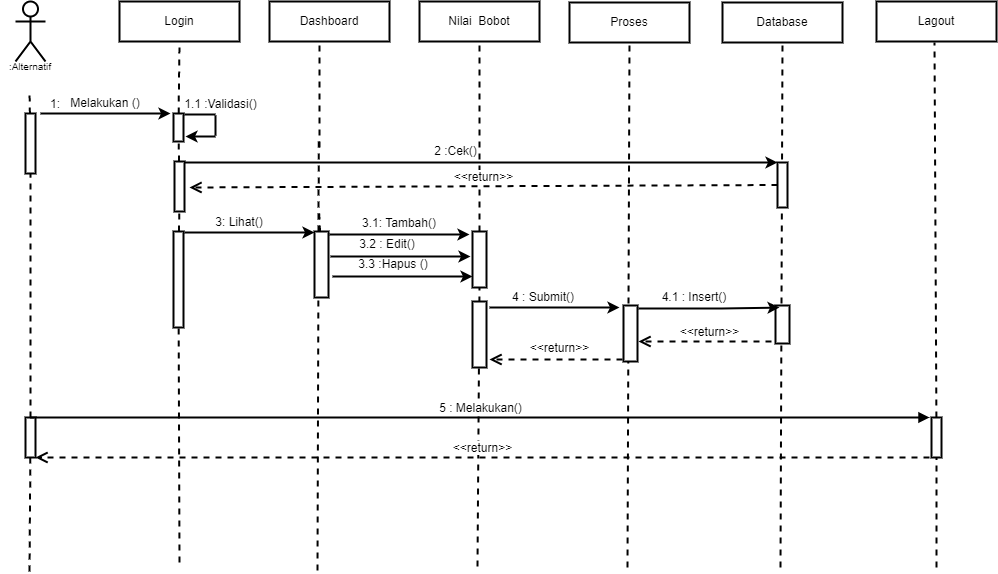

The diagram above was exported from draw.io. Its source (the exported page's mxGraphModel, read from the mxfile embedded in the PNG):
<mxGraphModel dx="818" dy="820" grid="1" gridSize="10" guides="1" tooltips="1" connect="1" arrows="1" fold="1" page="1" pageScale="1" pageWidth="1169" pageHeight="827" math="0" shadow="0">
  <root>
    <mxCell id="0" />
    <mxCell id="1" parent="0" />
    <mxCell id="nXZZaKxQptZhXw2HEOXu-1" value="&lt;br&gt;&lt;br&gt;&lt;br&gt;&lt;br&gt;&lt;br&gt;" style="shape=umlActor;verticalLabelPosition=bottom;verticalAlign=top;html=1;outlineConnect=0;strokeWidth=2;" parent="1" vertex="1">
      <mxGeometry x="115" y="90" width="30" height="60" as="geometry" />
    </mxCell>
    <mxCell id="nXZZaKxQptZhXw2HEOXu-2" value="Login" style="rounded=0;whiteSpace=wrap;html=1;strokeWidth=2;" parent="1" vertex="1">
      <mxGeometry x="219" y="90" width="120" height="40" as="geometry" />
    </mxCell>
    <mxCell id="nXZZaKxQptZhXw2HEOXu-3" value="Dashboard" style="rounded=0;whiteSpace=wrap;html=1;strokeWidth=2;" parent="1" vertex="1">
      <mxGeometry x="369" y="90" width="120" height="40" as="geometry" />
    </mxCell>
    <mxCell id="nXZZaKxQptZhXw2HEOXu-4" value="Nilai&amp;nbsp; Bobot" style="rounded=0;whiteSpace=wrap;html=1;strokeWidth=2;" parent="1" vertex="1">
      <mxGeometry x="519" y="90" width="120" height="40" as="geometry" />
    </mxCell>
    <mxCell id="nXZZaKxQptZhXw2HEOXu-5" value="Lagout" style="rounded=0;whiteSpace=wrap;html=1;strokeWidth=2;" parent="1" vertex="1">
      <mxGeometry x="976" y="90" width="120" height="40" as="geometry" />
    </mxCell>
    <mxCell id="nXZZaKxQptZhXw2HEOXu-6" value="" style="endArrow=none;dashed=1;html=1;rounded=0;startArrow=none;strokeWidth=2;" parent="1" source="nXZZaKxQptZhXw2HEOXu-7" edge="1">
      <mxGeometry width="50" height="50" relative="1" as="geometry">
        <mxPoint x="129" y="510" as="sourcePoint" />
        <mxPoint x="129" y="180" as="targetPoint" />
      </mxGeometry>
    </mxCell>
    <mxCell id="nXZZaKxQptZhXw2HEOXu-7" value="" style="rounded=0;whiteSpace=wrap;html=1;strokeWidth=2;" parent="1" vertex="1">
      <mxGeometry x="125" y="202" width="10" height="60" as="geometry" />
    </mxCell>
    <mxCell id="nXZZaKxQptZhXw2HEOXu-8" value="" style="endArrow=none;dashed=1;html=1;rounded=0;strokeWidth=2;startArrow=none;" parent="1" source="nXZZaKxQptZhXw2HEOXu-60" target="nXZZaKxQptZhXw2HEOXu-7" edge="1">
      <mxGeometry width="50" height="50" relative="1" as="geometry">
        <mxPoint x="129" y="660" as="sourcePoint" />
        <mxPoint x="129" y="180" as="targetPoint" />
      </mxGeometry>
    </mxCell>
    <mxCell id="nXZZaKxQptZhXw2HEOXu-9" value="" style="endArrow=none;dashed=1;html=1;rounded=0;startArrow=none;entryX=0.5;entryY=1;entryDx=0;entryDy=0;strokeWidth=2;" parent="1" source="nXZZaKxQptZhXw2HEOXu-10" target="nXZZaKxQptZhXw2HEOXu-2" edge="1">
      <mxGeometry width="50" height="50" relative="1" as="geometry">
        <mxPoint x="277" y="510" as="sourcePoint" />
        <mxPoint x="277" y="180" as="targetPoint" />
      </mxGeometry>
    </mxCell>
    <mxCell id="nXZZaKxQptZhXw2HEOXu-10" value="" style="rounded=0;whiteSpace=wrap;html=1;strokeWidth=2;" parent="1" vertex="1">
      <mxGeometry x="273" y="202" width="10" height="28" as="geometry" />
    </mxCell>
    <mxCell id="nXZZaKxQptZhXw2HEOXu-11" value="" style="endArrow=none;dashed=1;html=1;rounded=0;startArrow=none;strokeWidth=2;" parent="1" source="nXZZaKxQptZhXw2HEOXu-15" target="nXZZaKxQptZhXw2HEOXu-10" edge="1">
      <mxGeometry width="50" height="50" relative="1" as="geometry">
        <mxPoint x="277" y="510" as="sourcePoint" />
        <mxPoint x="277" y="180" as="targetPoint" />
      </mxGeometry>
    </mxCell>
    <mxCell id="nXZZaKxQptZhXw2HEOXu-12" value="" style="endArrow=classic;html=1;rounded=0;strokeWidth=2;" parent="1" edge="1">
      <mxGeometry width="50" height="50" relative="1" as="geometry">
        <mxPoint x="140" y="202" as="sourcePoint" />
        <mxPoint x="270" y="202" as="targetPoint" />
      </mxGeometry>
    </mxCell>
    <mxCell id="nXZZaKxQptZhXw2HEOXu-13" value="1:" style="text;html=1;strokeColor=none;fillColor=none;align=center;verticalAlign=middle;whiteSpace=wrap;rounded=0;strokeWidth=2;" parent="1" vertex="1">
      <mxGeometry x="125" y="184" width="60" height="18" as="geometry" />
    </mxCell>
    <mxCell id="nXZZaKxQptZhXw2HEOXu-14" value="Melakukan ()" style="text;html=1;strokeColor=none;fillColor=none;align=center;verticalAlign=middle;whiteSpace=wrap;rounded=0;strokeWidth=2;" parent="1" vertex="1">
      <mxGeometry x="160" y="182" width="90" height="20" as="geometry" />
    </mxCell>
    <mxCell id="nXZZaKxQptZhXw2HEOXu-15" value="" style="rounded=0;whiteSpace=wrap;html=1;strokeWidth=2;" parent="1" vertex="1">
      <mxGeometry x="274" y="250" width="10" height="50" as="geometry" />
    </mxCell>
    <mxCell id="nXZZaKxQptZhXw2HEOXu-16" value="" style="endArrow=none;dashed=1;html=1;rounded=0;startArrow=none;strokeWidth=2;" parent="1" source="nXZZaKxQptZhXw2HEOXu-17" target="nXZZaKxQptZhXw2HEOXu-15" edge="1">
      <mxGeometry width="50" height="50" relative="1" as="geometry">
        <mxPoint x="277" y="510" as="sourcePoint" />
        <mxPoint x="277.95238095238096" y="230" as="targetPoint" />
      </mxGeometry>
    </mxCell>
    <mxCell id="nXZZaKxQptZhXw2HEOXu-17" value="" style="rounded=0;whiteSpace=wrap;html=1;strokeWidth=2;" parent="1" vertex="1">
      <mxGeometry x="273" y="320" width="10" height="96" as="geometry" />
    </mxCell>
    <mxCell id="nXZZaKxQptZhXw2HEOXu-18" value="" style="endArrow=none;dashed=1;html=1;rounded=0;strokeWidth=2;" parent="1" target="nXZZaKxQptZhXw2HEOXu-17" edge="1">
      <mxGeometry width="50" height="50" relative="1" as="geometry">
        <mxPoint x="279" y="651" as="sourcePoint" />
        <mxPoint x="278.7872340425531" y="300" as="targetPoint" />
      </mxGeometry>
    </mxCell>
    <mxCell id="nXZZaKxQptZhXw2HEOXu-19" value="" style="endArrow=none;dashed=1;html=1;rounded=0;startArrow=none;entryX=0.5;entryY=1;entryDx=0;entryDy=0;strokeWidth=2;" parent="1" edge="1">
      <mxGeometry width="50" height="50" relative="1" as="geometry">
        <mxPoint x="419" y="236" as="sourcePoint" />
        <mxPoint x="419" y="130" as="targetPoint" />
      </mxGeometry>
    </mxCell>
    <mxCell id="nXZZaKxQptZhXw2HEOXu-20" value="" style="endArrow=none;dashed=1;html=1;rounded=0;startArrow=none;exitX=0.5;exitY=0;exitDx=0;exitDy=0;strokeWidth=2;" parent="1" edge="1">
      <mxGeometry width="50" height="50" relative="1" as="geometry">
        <mxPoint x="418" y="320" as="sourcePoint" />
        <mxPoint x="418.2372881355932" y="230" as="targetPoint" />
      </mxGeometry>
    </mxCell>
    <mxCell id="nXZZaKxQptZhXw2HEOXu-21" value="" style="endArrow=none;dashed=1;html=1;rounded=0;startArrow=none;strokeWidth=2;" parent="1" source="nXZZaKxQptZhXw2HEOXu-42" edge="1">
      <mxGeometry width="50" height="50" relative="1" as="geometry">
        <mxPoint x="419" y="376" as="sourcePoint" />
        <mxPoint x="418.6428571428571" y="300" as="targetPoint" />
      </mxGeometry>
    </mxCell>
    <mxCell id="nXZZaKxQptZhXw2HEOXu-22" value="" style="endArrow=none;dashed=1;html=1;rounded=0;strokeWidth=2;" parent="1" edge="1">
      <mxGeometry width="50" height="50" relative="1" as="geometry">
        <mxPoint x="417" y="659" as="sourcePoint" />
        <mxPoint x="417.9203821656049" y="370" as="targetPoint" />
      </mxGeometry>
    </mxCell>
    <mxCell id="nXZZaKxQptZhXw2HEOXu-23" value="" style="endArrow=classic;html=1;rounded=0;exitX=1;exitY=0;exitDx=0;exitDy=0;entryX=0;entryY=0;entryDx=0;entryDy=0;strokeWidth=2;" parent="1" target="nXZZaKxQptZhXw2HEOXu-38" edge="1">
      <mxGeometry width="50" height="50" relative="1" as="geometry">
        <mxPoint x="284" y="251" as="sourcePoint" />
        <mxPoint x="574" y="250" as="targetPoint" />
      </mxGeometry>
    </mxCell>
    <mxCell id="nXZZaKxQptZhXw2HEOXu-24" value="&lt;span style=&quot;&quot;&gt;1.1 :Validasi()&lt;/span&gt;" style="text;html=1;strokeColor=none;fillColor=none;align=center;verticalAlign=middle;whiteSpace=wrap;rounded=0;strokeWidth=2;" parent="1" vertex="1">
      <mxGeometry x="283" y="184" width="75" height="18" as="geometry" />
    </mxCell>
    <mxCell id="nXZZaKxQptZhXw2HEOXu-25" value="" style="endArrow=none;dashed=1;html=1;rounded=0;entryX=0.5;entryY=1;entryDx=0;entryDy=0;strokeWidth=2;startArrow=none;" parent="1" source="nXZZaKxQptZhXw2HEOXu-43" target="nXZZaKxQptZhXw2HEOXu-4" edge="1">
      <mxGeometry width="50" height="50" relative="1" as="geometry">
        <mxPoint x="577" y="655" as="sourcePoint" />
        <mxPoint x="577.929906542056" y="257" as="targetPoint" />
      </mxGeometry>
    </mxCell>
    <mxCell id="nXZZaKxQptZhXw2HEOXu-26" value="" style="endArrow=none;dashed=1;html=1;rounded=0;entryX=0.5;entryY=1;entryDx=0;entryDy=0;startArrow=none;strokeWidth=2;" parent="1" source="nXZZaKxQptZhXw2HEOXu-27" edge="1">
      <mxGeometry width="50" height="50" relative="1" as="geometry">
        <mxPoint x="1032" y="656" as="sourcePoint" />
        <mxPoint x="1034" y="131" as="targetPoint" />
      </mxGeometry>
    </mxCell>
    <mxCell id="nXZZaKxQptZhXw2HEOXu-27" value="" style="rounded=0;whiteSpace=wrap;html=1;strokeWidth=2;fontSize=10;" parent="1" vertex="1">
      <mxGeometry x="1031" y="506" width="10" height="40" as="geometry" />
    </mxCell>
    <mxCell id="nXZZaKxQptZhXw2HEOXu-28" value="" style="endArrow=none;dashed=1;html=1;rounded=0;entryX=0.5;entryY=1;entryDx=0;entryDy=0;strokeWidth=2;" parent="1" target="nXZZaKxQptZhXw2HEOXu-27" edge="1">
      <mxGeometry width="50" height="50" relative="1" as="geometry">
        <mxPoint x="1036" y="656" as="sourcePoint" />
        <mxPoint x="1034" y="131" as="targetPoint" />
      </mxGeometry>
    </mxCell>
    <mxCell id="nXZZaKxQptZhXw2HEOXu-29" value=":Alternatif" style="text;html=1;strokeColor=none;fillColor=none;align=center;verticalAlign=middle;whiteSpace=wrap;rounded=0;strokeWidth=1;fontSize=10;" parent="1" vertex="1">
      <mxGeometry x="100" y="150" width="60" height="10" as="geometry" />
    </mxCell>
    <mxCell id="nXZZaKxQptZhXw2HEOXu-30" value="Proses" style="rounded=0;whiteSpace=wrap;html=1;strokeWidth=2;" parent="1" vertex="1">
      <mxGeometry x="669" y="91" width="120" height="40" as="geometry" />
    </mxCell>
    <mxCell id="nXZZaKxQptZhXw2HEOXu-31" value="" style="endArrow=none;dashed=1;html=1;rounded=0;entryX=0.5;entryY=1;entryDx=0;entryDy=0;strokeWidth=2;" parent="1" target="nXZZaKxQptZhXw2HEOXu-30" edge="1">
      <mxGeometry width="50" height="50" relative="1" as="geometry">
        <mxPoint x="727" y="656.0000000000002" as="sourcePoint" />
        <mxPoint x="727.929906542056" y="258" as="targetPoint" />
      </mxGeometry>
    </mxCell>
    <mxCell id="nXZZaKxQptZhXw2HEOXu-32" value="" style="endArrow=none;html=1;rounded=0;exitX=0.5;exitY=0;exitDx=0;exitDy=0;strokeWidth=2;" parent="1" edge="1">
      <mxGeometry width="50" height="50" relative="1" as="geometry">
        <mxPoint x="284" y="203" as="sourcePoint" />
        <mxPoint x="315" y="203" as="targetPoint" />
      </mxGeometry>
    </mxCell>
    <mxCell id="nXZZaKxQptZhXw2HEOXu-33" value="" style="endArrow=none;html=1;rounded=0;strokeWidth=2;" parent="1" edge="1">
      <mxGeometry width="50" height="50" relative="1" as="geometry">
        <mxPoint x="315" y="224" as="sourcePoint" />
        <mxPoint x="315" y="204" as="targetPoint" />
      </mxGeometry>
    </mxCell>
    <mxCell id="nXZZaKxQptZhXw2HEOXu-34" value="" style="endArrow=classic;html=1;rounded=0;strokeWidth=2;" parent="1" edge="1">
      <mxGeometry width="50" height="50" relative="1" as="geometry">
        <mxPoint x="315" y="225" as="sourcePoint" />
        <mxPoint x="285" y="225" as="targetPoint" />
      </mxGeometry>
    </mxCell>
    <mxCell id="nXZZaKxQptZhXw2HEOXu-35" value="Database" style="rounded=0;whiteSpace=wrap;html=1;strokeWidth=2;" parent="1" vertex="1">
      <mxGeometry x="822" y="91" width="120" height="40" as="geometry" />
    </mxCell>
    <mxCell id="nXZZaKxQptZhXw2HEOXu-36" value="" style="endArrow=none;dashed=1;html=1;rounded=0;entryX=0.5;entryY=1;entryDx=0;entryDy=0;strokeWidth=2;" parent="1" target="nXZZaKxQptZhXw2HEOXu-35" edge="1">
      <mxGeometry width="50" height="50" relative="1" as="geometry">
        <mxPoint x="880" y="656.0000000000002" as="sourcePoint" />
        <mxPoint x="880.929906542056" y="258" as="targetPoint" />
      </mxGeometry>
    </mxCell>
    <mxCell id="nXZZaKxQptZhXw2HEOXu-37" value="" style="rounded=0;whiteSpace=wrap;html=1;strokeWidth=2;fontSize=10;" parent="1" vertex="1">
      <mxGeometry x="875" y="394" width="14" height="38" as="geometry" />
    </mxCell>
    <mxCell id="nXZZaKxQptZhXw2HEOXu-38" value="" style="rounded=0;whiteSpace=wrap;html=1;fontSize=12;strokeWidth=2;" parent="1" vertex="1">
      <mxGeometry x="877" y="251" width="10" height="45" as="geometry" />
    </mxCell>
    <mxCell id="nXZZaKxQptZhXw2HEOXu-39" value="2 :Cek()" style="text;html=1;strokeColor=none;fillColor=none;align=center;verticalAlign=middle;whiteSpace=wrap;rounded=0;strokeWidth=2;" parent="1" vertex="1">
      <mxGeometry x="482" y="230" width="147" height="20" as="geometry" />
    </mxCell>
    <mxCell id="nXZZaKxQptZhXw2HEOXu-40" value="&amp;lt;&amp;lt;return&amp;gt;&amp;gt;" style="html=1;verticalAlign=bottom;endArrow=open;dashed=1;endSize=8;rounded=0;fontSize=12;exitX=0;exitY=0.5;exitDx=0;exitDy=0;strokeWidth=2;" parent="1" source="nXZZaKxQptZhXw2HEOXu-38" edge="1">
      <mxGeometry relative="1" as="geometry">
        <mxPoint x="869" y="276" as="sourcePoint" />
        <mxPoint x="289" y="276" as="targetPoint" />
      </mxGeometry>
    </mxCell>
    <mxCell id="nXZZaKxQptZhXw2HEOXu-41" value="" style="endArrow=classic;html=1;rounded=0;strokeWidth=2;" parent="1" edge="1">
      <mxGeometry width="50" height="50" relative="1" as="geometry">
        <mxPoint x="284" y="321" as="sourcePoint" />
        <mxPoint x="414" y="321" as="targetPoint" />
      </mxGeometry>
    </mxCell>
    <mxCell id="nXZZaKxQptZhXw2HEOXu-42" value="" style="rounded=0;whiteSpace=wrap;html=1;strokeWidth=2;" parent="1" vertex="1">
      <mxGeometry x="414" y="320" width="14" height="66" as="geometry" />
    </mxCell>
    <mxCell id="nXZZaKxQptZhXw2HEOXu-43" value="" style="rounded=0;whiteSpace=wrap;html=1;strokeWidth=2;fontSize=10;" parent="1" vertex="1">
      <mxGeometry x="572" y="320" width="14" height="56" as="geometry" />
    </mxCell>
    <mxCell id="nXZZaKxQptZhXw2HEOXu-44" value="" style="endArrow=none;dashed=1;html=1;rounded=0;entryX=0.5;entryY=1;entryDx=0;entryDy=0;strokeWidth=2;" parent="1" target="nXZZaKxQptZhXw2HEOXu-43" edge="1">
      <mxGeometry width="50" height="50" relative="1" as="geometry">
        <mxPoint x="577" y="655.0000000000002" as="sourcePoint" />
        <mxPoint x="579" y="130" as="targetPoint" />
      </mxGeometry>
    </mxCell>
    <mxCell id="nXZZaKxQptZhXw2HEOXu-45" value="" style="endArrow=classic;html=1;rounded=0;strokeWidth=2;" parent="1" edge="1">
      <mxGeometry width="50" height="50" relative="1" as="geometry">
        <mxPoint x="429" y="323" as="sourcePoint" />
        <mxPoint x="569" y="323" as="targetPoint" />
        <Array as="points">
          <mxPoint x="524" y="323" />
        </Array>
      </mxGeometry>
    </mxCell>
    <mxCell id="nXZZaKxQptZhXw2HEOXu-46" value="3: Lihat()" style="text;html=1;strokeColor=none;fillColor=none;align=center;verticalAlign=middle;whiteSpace=wrap;rounded=0;strokeWidth=2;fontSize=12;" parent="1" vertex="1">
      <mxGeometry x="309" y="296" width="60" height="30" as="geometry" />
    </mxCell>
    <mxCell id="nXZZaKxQptZhXw2HEOXu-47" value="3.1: Tambah()" style="text;html=1;strokeColor=none;fillColor=none;align=center;verticalAlign=middle;whiteSpace=wrap;rounded=0;strokeWidth=2;fontSize=12;" parent="1" vertex="1">
      <mxGeometry x="449" y="302" width="100" height="20" as="geometry" />
    </mxCell>
    <mxCell id="nXZZaKxQptZhXw2HEOXu-48" value="" style="endArrow=classic;html=1;rounded=0;strokeWidth=2;" parent="1" edge="1">
      <mxGeometry width="50" height="50" relative="1" as="geometry">
        <mxPoint x="430" y="345" as="sourcePoint" />
        <mxPoint x="570" y="345" as="targetPoint" />
        <Array as="points">
          <mxPoint x="525" y="345" />
        </Array>
      </mxGeometry>
    </mxCell>
    <mxCell id="nXZZaKxQptZhXw2HEOXu-49" value="" style="endArrow=classic;html=1;rounded=0;strokeWidth=2;" parent="1" edge="1">
      <mxGeometry width="50" height="50" relative="1" as="geometry">
        <mxPoint x="432" y="365" as="sourcePoint" />
        <mxPoint x="572" y="365" as="targetPoint" />
        <Array as="points">
          <mxPoint x="527" y="365" />
        </Array>
      </mxGeometry>
    </mxCell>
    <mxCell id="nXZZaKxQptZhXw2HEOXu-50" value="3.2 : Edit()" style="text;html=1;strokeColor=none;fillColor=none;align=center;verticalAlign=middle;whiteSpace=wrap;rounded=0;strokeWidth=2;fontSize=12;" parent="1" vertex="1">
      <mxGeometry x="437" y="320" width="100" height="26" as="geometry" />
    </mxCell>
    <mxCell id="nXZZaKxQptZhXw2HEOXu-51" value="3.3 :Hapus ()" style="text;html=1;strokeColor=none;fillColor=none;align=center;verticalAlign=middle;whiteSpace=wrap;rounded=0;strokeWidth=2;fontSize=12;" parent="1" vertex="1">
      <mxGeometry x="443" y="338" width="100" height="30" as="geometry" />
    </mxCell>
    <mxCell id="nXZZaKxQptZhXw2HEOXu-52" value="" style="rounded=0;whiteSpace=wrap;html=1;strokeWidth=2;fontSize=10;" parent="1" vertex="1">
      <mxGeometry x="723" y="394" width="14" height="56" as="geometry" />
    </mxCell>
    <mxCell id="nXZZaKxQptZhXw2HEOXu-53" value="" style="rounded=0;whiteSpace=wrap;html=1;strokeWidth=2;" parent="1" vertex="1">
      <mxGeometry x="572" y="390" width="14" height="66" as="geometry" />
    </mxCell>
    <mxCell id="nXZZaKxQptZhXw2HEOXu-54" value="" style="endArrow=classic;html=1;rounded=0;strokeWidth=2;" parent="1" edge="1">
      <mxGeometry width="50" height="50" relative="1" as="geometry">
        <mxPoint x="589" y="396" as="sourcePoint" />
        <mxPoint x="719" y="396" as="targetPoint" />
        <Array as="points">
          <mxPoint x="672" y="396" />
        </Array>
      </mxGeometry>
    </mxCell>
    <mxCell id="nXZZaKxQptZhXw2HEOXu-55" value="4 : Submit()" style="text;html=1;strokeColor=none;fillColor=none;align=center;verticalAlign=middle;whiteSpace=wrap;rounded=0;strokeWidth=2;fontSize=12;" parent="1" vertex="1">
      <mxGeometry x="598" y="379" width="90" height="14" as="geometry" />
    </mxCell>
    <mxCell id="nXZZaKxQptZhXw2HEOXu-56" value="&amp;lt;&amp;lt;return&amp;gt;&amp;gt;" style="html=1;verticalAlign=bottom;endArrow=open;dashed=1;endSize=8;rounded=0;strokeWidth=2;fontSize=12;" parent="1" edge="1">
      <mxGeometry x="-0.0526" y="-2" relative="1" as="geometry">
        <mxPoint x="722" y="448" as="sourcePoint" />
        <mxPoint x="589" y="448" as="targetPoint" />
        <mxPoint as="offset" />
      </mxGeometry>
    </mxCell>
    <mxCell id="nXZZaKxQptZhXw2HEOXu-57" value="" style="endArrow=classic;html=1;rounded=0;strokeWidth=2;entryX=0.286;entryY=0.053;entryDx=0;entryDy=0;entryPerimeter=0;" parent="1" target="nXZZaKxQptZhXw2HEOXu-37" edge="1">
      <mxGeometry width="50" height="50" relative="1" as="geometry">
        <mxPoint x="738" y="397" as="sourcePoint" />
        <mxPoint x="869" y="397" as="targetPoint" />
        <Array as="points">
          <mxPoint x="821" y="397" />
        </Array>
      </mxGeometry>
    </mxCell>
    <mxCell id="nXZZaKxQptZhXw2HEOXu-58" value="4.1 : Insert()" style="text;html=1;strokeColor=none;fillColor=none;align=center;verticalAlign=middle;whiteSpace=wrap;rounded=0;strokeWidth=2;fontSize=12;" parent="1" vertex="1">
      <mxGeometry x="749" y="379" width="90" height="14" as="geometry" />
    </mxCell>
    <mxCell id="nXZZaKxQptZhXw2HEOXu-59" value="&amp;lt;&amp;lt;return&amp;gt;&amp;gt;" style="html=1;verticalAlign=bottom;endArrow=open;dashed=1;endSize=8;rounded=0;strokeWidth=2;fontSize=12;" parent="1" edge="1">
      <mxGeometry x="-0.0677" relative="1" as="geometry">
        <mxPoint x="871" y="430" as="sourcePoint" />
        <mxPoint x="738" y="430" as="targetPoint" />
        <mxPoint as="offset" />
      </mxGeometry>
    </mxCell>
    <mxCell id="nXZZaKxQptZhXw2HEOXu-60" value="" style="rounded=0;whiteSpace=wrap;html=1;strokeWidth=2;fontSize=10;" parent="1" vertex="1">
      <mxGeometry x="125" y="506" width="10" height="40" as="geometry" />
    </mxCell>
    <mxCell id="nXZZaKxQptZhXw2HEOXu-61" value="" style="endArrow=none;dashed=1;html=1;rounded=0;strokeWidth=2;" parent="1" target="nXZZaKxQptZhXw2HEOXu-60" edge="1">
      <mxGeometry width="50" height="50" relative="1" as="geometry">
        <mxPoint x="129" y="660.0000000000002" as="sourcePoint" />
        <mxPoint x="129.9299065420562" y="262" as="targetPoint" />
      </mxGeometry>
    </mxCell>
    <mxCell id="nXZZaKxQptZhXw2HEOXu-62" value="5 : Melakukan()" style="html=1;verticalAlign=bottom;endArrow=block;rounded=0;strokeWidth=2;fontSize=12;exitX=0.5;exitY=0;exitDx=0;exitDy=0;" parent="1" source="nXZZaKxQptZhXw2HEOXu-60" edge="1">
      <mxGeometry width="80" relative="1" as="geometry">
        <mxPoint x="139" y="506" as="sourcePoint" />
        <mxPoint x="1029" y="506" as="targetPoint" />
      </mxGeometry>
    </mxCell>
    <mxCell id="nXZZaKxQptZhXw2HEOXu-63" value="&amp;lt;&amp;lt;return&amp;gt;&amp;gt;" style="html=1;verticalAlign=bottom;endArrow=open;dashed=1;endSize=8;rounded=0;strokeWidth=2;fontSize=12;" parent="1" edge="1">
      <mxGeometry relative="1" as="geometry">
        <mxPoint x="1029" y="546" as="sourcePoint" />
        <mxPoint x="135" y="546" as="targetPoint" />
      </mxGeometry>
    </mxCell>
  </root>
</mxGraphModel>